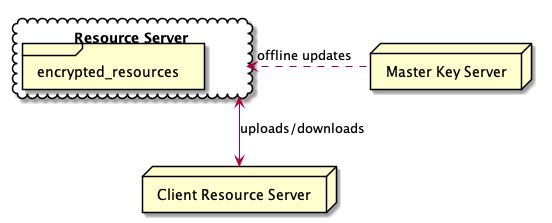

The diagram above was rendered by PlantUML. Its source (embedded in the PNG):
@startuml

node "Master Key Server" as mk_server

cloud "Resource Server" as rs_server {
  frame encrypted_resources
}

node "Client Resource Server" as crs_server

mk_server .left.> rs_server: "offline updates"

crs_server <-up-> rs_server: "uploads/downloads"


@enduml